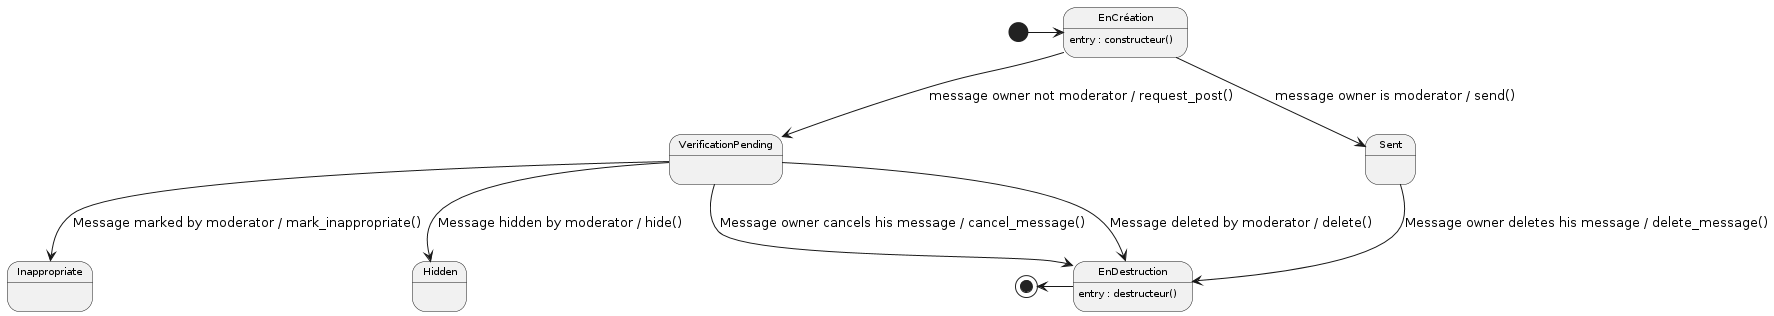

The diagram above was rendered by PlantUML. Its source (embedded in the PNG):
@startuml

' Configuration charte graphique
' États et transitions
skinparam state {
    FontSize 10
    RoundCorner 10
}

state EnCréation : entry : constructeur()
state EnDestruction : entry : destructeur()

[*] -right-> EnCréation
EnCréation --> VerificationPending: message owner not moderator / request_post()
EnCréation --> Sent: message owner is moderator / send()
VerificationPending --> EnDestruction: Message deleted by moderator / delete()
VerificationPending --> Inappropriate: Message marked by moderator / mark_inappropriate()
VerificationPending --> Hidden: Message hidden by moderator / hide()
VerificationPending --> EnDestruction: Message owner cancels his message / cancel_message()

Sent --> EnDestruction: Message owner deletes his message / delete_message()


EnDestruction-left-> [*]

@enduml